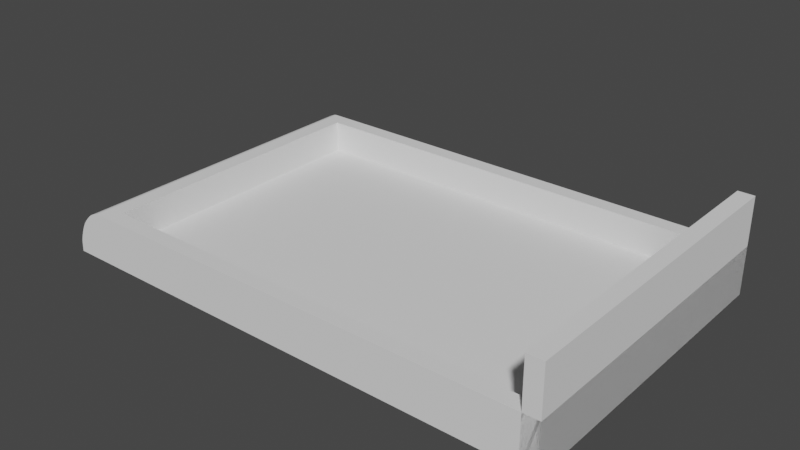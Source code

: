 # Source: caisson.blend  (saved by Blender 2.83.20; exported with 4.5.12 LTS)
import bpy
from mathutils import Matrix  # noqa: F401  (used for matrix-valued properties, if any)

bpy.ops.wm.read_factory_settings(use_empty=True)
scene = bpy.context.scene
scene.name = 'Scene'

# ---- collections
col_collection = bpy.data.collections.new('Collection'); scene.collection.children.link(col_collection)

# ---- world
world_world = bpy.data.worlds.new('World'); scene.world = world_world
world_world.use_nodes = True; world_world.node_tree.nodes.clear()
_N = world_world.node_tree.nodes; _L = world_world.node_tree.links
n0 = _N.new('ShaderNodeOutputWorld'); n0.name = 'World Output'; n0.location = (300, 300)
n1 = _N.new('ShaderNodeBackground'); n1.name = 'Background'; n1.location = (10, 300)
n1.inputs[0].default_value = (0.05088, 0.05088, 0.05088, 1.0)
_L.new(n1.outputs[0], n0.inputs[0])
n0.is_active_output = True
world_world.color = (0.05088, 0.05088, 0.05088)
world_world.use_sun_shadow = False
world_world.sun_shadow_jitter_overblur = 0.0

# ---- meshes
me_cycloid = bpy.data.meshes.new('Cycloid')
me_cycloid.from_pydata([(0.00421, -1.59e-08, 0.02338), (7.863e-17, -1.59e-08, 0.02338), (7.863e-17, -0.009628, 0.0231), (0.296, -0.009628, 0.0231), (0.296, -1.59e-08, 0.02338), (7.863e-17, -0.01915, 0.02226), (0.296, -0.01915, 0.02226), (7.863e-17, -0.02718, 0.02008), (0.296, -0.02718, 0.02008), (7.863e-17, -0.03667, 0.01666), (0.296, -0.03667, 0.01666), (7.863e-17, -0.0458, 0.01249), (0.296, -0.0458, 0.01249), (7.863e-17, -0.05196, 0.009054), (0.296, -0.05196, 0.009054), (7.863e-17, -0.05761, 0.004753), (0.296, -0.05761, 0.004753), (7.863e-17, -0.06329, -0.0003465), (0.296, -0.06329, -0.0003465), (7.863e-17, -0.06851, -0.005863), (0.296, -0.06851, -0.005863), (7.863e-17, -0.07144, -0.009533), (0.296, -0.07144, -0.009533), (7.863e-17, -0.07395, -0.01367), (0.296, -0.07395, -0.01367), (7.863e-17, -0.07658, -0.01931), (0.296, -0.07658, -0.01931), (7.863e-17, -0.07737, -0.02112), (0.296, -0.07737, -0.02112), (7.863e-17, -0.07788, -0.02268), (0.296, -0.07788, -0.02268), (7.863e-17, -0.07831, -0.02456), (0.296, -0.07831, -0.02456), (7.863e-17, -0.07853, -0.02663), (0.296, -0.07853, -0.02663), (0.296, -1.59e-08, -0.02663), (7.863e-17, -1.59e-08, -0.02663), (-2.98e-08, 3.725e-09, -0.02663), (-2.98e-08, -0.07853, -0.02663), (0.296, 3.725e-09, -0.02663), (0.296, -0.07853, -0.02663), (0.0148, -0.02618, -0.05281), (0.2812, -0.02618, -0.05281), (0.0148, -0.02618, -0.7857), (0.2812, -0.02618, -0.7857), (-1.49e-08, 1.118e-08, -0.02663), (-1.49e-08, -0.07853, -0.02663), (0.296, 1.118e-08, -0.02663), (0.296, -0.07853, -0.02663), (-4.47e-08, 4.843e-08, -0.8119), (-4.47e-08, -0.07853, -0.8119), (0.296, 4.843e-08, -0.8119), (0.296, -0.07853, -0.8119), (0.2812, -0.07853, -0.05281), (0.2812, -0.07853, -0.7857), (0.0148, -0.07853, -0.7857), (0.0148, -0.07853, -0.05281), (-4.47e-08, 7.823e-08, -0.7857), (-4.47e-08, -0.1571, -0.7857), (0.296, 7.823e-08, -0.7857), (0.296, -0.1571, -0.7857), (-4.47e-08, 8.196e-08, -0.8119), (-4.47e-08, -0.1571, -0.8119), (0.296, 8.196e-08, -0.8119), (0.296, -0.1571, -0.8119)], [], [(0, 1, 2), (2, 3, 4), (2, 4, 0), (5, 2, 3), (5, 3, 6), (7, 5, 6), (7, 6, 8), (7, 9, 10), (7, 10, 8), (11, 9, 10), (11, 10, 12), (13, 11, 12), (13, 12, 14), (13, 15, 16), (13, 16, 14), (15, 17, 18), (15, 18, 16), (19, 17, 18), (19, 18, 20), (21, 19, 20), (21, 20, 22), (21, 23, 24), (21, 24, 22), (25, 23, 24), (25, 24, 26), (27, 25, 26), (27, 26, 28), (29, 27, 28), (29, 28, 30), (29, 31, 32), (29, 32, 30), (33, 31, 32), (33, 32, 34), (35, 36, 1), (0, 4, 35), (1, 0, 35), (33, 34, 35), (33, 35, 36), (36, 1, 2), (29, 31, 33), (19, 21, 23), (33, 25, 29), (32, 30, 34), (25, 33, 23), (36, 19, 23), (33, 36, 23), (19, 36, 17), (17, 36, 15), (15, 36, 13), (13, 36, 11), (11, 36, 9), (9, 36, 7), (7, 36, 5), (5, 36, 2), (25, 27, 29), (28, 26, 30), (26, 34, 30), (35, 34, 24), (22, 20, 24), (34, 26, 24), (35, 20, 18), (35, 18, 16), (35, 16, 14), (35, 14, 12), (35, 12, 10), (35, 10, 8), (35, 8, 6), (35, 6, 3), (4, 35, 3), (20, 35, 24), (39, 40, 38, 37), (37, 38, 40, 39), (41, 42, 53, 56), (42, 44, 54, 53), (44, 43, 55, 54), (43, 41, 56, 55), (42, 41, 43, 44), (45, 46, 48, 47), (47, 48, 52, 51), (51, 52, 50, 49), (49, 50, 46, 45), (47, 51, 49, 45), (52, 54, 55, 56, 46, 50), (46, 56, 53, 54, 52, 48), (57, 58, 60, 59), (59, 60, 64, 63), (63, 64, 62, 61), (61, 62, 58, 57), (59, 63, 61, 57), (64, 60, 58, 62)])
_uv = me_cycloid.uv_layers.new(name='UVMap')
_uv.uv.foreach_set('vector', [0.0, 0.0, 0.0, 0.0, 0.0, 0.0, 0.0, 0.0, 0.0, 0.0, 0.0, 0.0, 0.0, 0.0, 0.0, 0.0, 0.0, 0.0, 0.0, 0.0, 0.0, 0.0, 0.0, 0.0, 0.0, 0.0, 0.0, 0.0, 0.0, 0.0, 0.0, 0.0, 0.0, 0.0, 0.0, 0.0, 0.0, 0.0, 0.0, 0.0, 0.0, 0.0, 0.0, 0.0, 0.0, 0.0, 0.0, 0.0, 0.0, 0.0, 0.0, 0.0, 0.0, 0.0, 0.0, 0.0, 0.0, 0.0, 0.0, 0.0, 0.0, 0.0, 0.0, 0.0, 0.0, 0.0, 0.0, 0.0, 0.0, 0.0, 0.0, 0.0, 0.0, 0.0, 0.0, 0.0, 0.0, 0.0, 0.0, 0.0, 0.0, 0.0, 0.0, 0.0, 0.0, 0.0, 0.0, 0.0, 0.0, 0.0, 0.0, 0.0, 0.0, 0.0, 0.0, 0.0, 0.0, 0.0, 0.0, 0.0, 0.0, 0.0, 0.0, 0.0, 0.0, 0.0, 0.0, 0.0, 0.0, 0.0, 0.0, 0.0, 0.0, 0.0, 0.0, 0.0, 0.0, 0.0, 0.0, 0.0, 0.0, 0.0, 0.0, 0.0, 0.0, 0.0, 0.0, 0.0, 0.0, 0.0, 0.0, 0.0, 0.0, 0.0, 0.0, 0.0, 0.0, 0.0, 0.0, 0.0, 0.0, 0.0, 0.0, 0.0, 0.0, 0.0, 0.0, 0.0, 0.0, 0.0, 0.0, 0.0, 0.0, 0.0, 0.0, 0.0, 0.0, 0.0, 0.0, 0.0, 0.0, 0.0, 0.0, 0.0, 0.0, 0.0, 0.0, 0.0, 0.0, 0.0, 0.0, 0.0, 0.0, 0.0, 0.0, 0.0, 0.0, 0.0, 0.0, 0.0, 0.0, 0.0, 0.0, 0.0, 0.0, 0.0, 0.0, 0.0, 0.0, 0.0, 0.0, 0.0, 0.0, 0.0, 0.0, 0.0, 0.0, 0.0, 0.0, 0.0, 0.0, 0.0, 0.0, 0.0, 0.0, 0.0, 0.0, 0.0, 0.0, 0.0, 0.0, 0.0, 0.0, 0.0, 0.0, 0.0, 0.0, 0.0, 0.0, 0.0, 0.0, 0.0, 0.0, 0.0, 0.0, 0.0, 0.0, 0.0, 0.0, 0.0, 0.0, 0.0, 0.0, 0.0, 0.0, 0.0, 0.0, 0.0, 0.0, 0.0, 0.0, 0.0, 0.0, 0.0, 0.0, 0.0, 0.0, 0.0, 0.0, 0.0, 0.0, 0.0, 0.0, 0.0, 0.0, 0.0, 0.0, 0.0, 0.0, 0.0, 0.0, 0.0, 0.0, 0.0, 0.0, 0.0, 0.0, 0.0, 0.0, 0.0, 0.0, 0.0, 0.0, 0.0, 0.0, 0.0, 0.0, 0.0, 0.0, 0.0, 0.0, 0.0, 0.0, 0.0, 0.0, 0.0, 0.0, 0.0, 0.0, 0.0, 0.0, 0.0, 0.0, 0.0, 0.0, 0.0, 0.0, 0.0, 0.0, 0.0, 0.0, 0.0, 0.0, 0.0, 0.0, 0.0, 0.0, 0.0, 0.0, 0.0, 0.0, 0.0, 0.0, 0.0, 0.0, 0.0, 0.0, 0.0, 0.0, 0.0, 0.0, 0.0, 0.0, 0.0, 0.0, 0.0, 0.0, 0.0, 0.0, 0.0, 0.0, 0.0, 0.0, 0.0, 0.0, 0.0, 0.0, 0.0, 0.0, 0.0, 0.0, 0.0, 0.0, 0.0, 0.0, 0.0, 0.0, 0.0, 0.0, 0.0, 0.0, 0.0, 0.0, 0.0, 0.0, 0.0, 0.0, 0.0, 0.0, 0.0, 0.0, 0.0, 0.0, 0.0, 0.0, 0.0, 0.0, 0.0, 0.0, 0.0, 0.0, 0.0, 0.0, 0.0, 0.0, 0.0, 0.0, 0.0, 0.0, 0.0, 0.0, 0.0, 0.0, 0.0, 0.0, 0.0, 0.0, 0.0, 0.0, 0.0, 0.0, 0.0, 0.0, 0.0, 0.0, 0.0, 0.0, 0.0, 0.0, 0.0, 0.0, 0.0, 0.0, 0.0, 0.0, 0.0, 0.0, 0.0, 0.0, 0.0, 0.0, 0.0, 0.0, 0.0, 0.0, 0.0, 0.0, 0.0, 0.0, 0.0, 0.375, 0.25, 0.875, 0.5, 0.625, 1.0, 0.125, 0.75, 0.375, 0.0, 0.625, 0.0, 0.625, 0.25, 0.375, 0.25, 0.375, 0.0, 0.375, 0.25, 0.5, 0.25, 0.5, 0.0, 0.375, 0.25, 0.375, 0.5, 0.5, 0.5, 0.5, 0.25, 0.375, 0.5, 0.375, 0.75, 0.5, 0.75, 0.5, 0.5, 0.375, 0.75, 0.375, 1.0, 0.5, 1.0, 0.5, 0.75, 0.125, 0.5, 0.125, 0.75, 0.375, 0.75, 0.375, 0.5, 0.375, 0.0, 0.625, 0.0, 0.625, 0.25, 0.375, 0.25, 0.375, 0.25, 0.625, 0.25, 0.625, 0.5, 0.375, 0.5, 0.375, 0.5, 0.625, 0.5, 0.625, 0.75, 0.375, 0.75, 0.375, 0.75, 0.625, 0.75, 0.625, 1.0, 0.375, 1.0, 0.125, 0.5, 0.375, 0.5, 0.375, 0.75, 0.125, 0.75, 0.625, 0.5, 0.6333, 0.5125, 0.6333, 0.7375, 0.8667, 0.7375, 0.875, 0.75, 0.625, 0.75, 0.875, 0.75, 0.8667, 0.7375, 0.8667, 0.5125, 0.6333, 0.5125, 0.625, 0.5, 0.875, 0.5, 0.375, 0.0, 0.625, 0.0, 0.625, 0.25, 0.375, 0.25, 0.375, 0.25, 0.625, 0.25, 0.625, 0.5, 0.375, 0.5, 0.375, 0.5, 0.625, 0.5, 0.625, 0.75, 0.375, 0.75, 0.375, 0.75, 0.625, 0.75, 0.625, 1.0, 0.375, 1.0, 0.125, 0.5, 0.375, 0.5, 0.375, 0.75, 0.125, 0.75, 0.625, 0.5, 0.875, 0.5, 0.875, 0.75, 0.625, 0.75])
me_cycloid.use_remesh_fix_poles = True
me_cycloid.use_remesh_preserve_attributes = False
me_cycloid.use_mirror_vertex_groups = False
me_cycloid.update()

# ---- objects
ob_cycloid = bpy.data.objects.new('Cycloid', me_cycloid)

# ---- transforms, parenting, visibility, modifiers, constraints
ob_cycloid.location = (8.398, -1.0, 0.7)
ob_cycloid.rotation_euler = (-1.571, 0.0, 1.571)
ob_cycloid.scale = (6.756, 3.82, 3.82)
ob_cycloid.lineart.crease_threshold = 0.0

# ---- collection membership
col_collection.objects.link(ob_cycloid)

# ---- scene / render settings (as saved in the file)
scene.frame_start = 1; scene.frame_end = 250; scene.frame_set(1)
scene.render.engine = 'BLENDER_EEVEE_NEXT'
scene.cycles.use_denoising = False
scene.cycles.samples = 128
scene.cycles.sampling_pattern = 'TABULATED_SOBOL'
scene.cycles.use_adaptive_sampling = False
scene.cycles.use_light_tree = False
scene.view_settings.view_transform = 'Filmic'
bpy.context.view_layer.update()

# ---- added for rendering (the .blend has no active camera and no usable light): camera, sun
cam_auto = bpy.data.cameras.new('AutoCamera')
cam_auto.lens = 50.0
cam_auto.sensor_width = 36.0
cam_auto.clip_end = 1000.0
ob_auto_camera = bpy.data.objects.new('AutoCamera', cam_auto)
scene.collection.objects.link(ob_auto_camera)
ob_auto_camera.location = (13.4328, -4.23405, 3.8227)
ob_auto_camera.rotation_euler = (1.09748, -7.21219e-08, 0.694738)
scene.camera = ob_auto_camera
light_auto_sun = bpy.data.lights.new('AutoSun', 'SUN')
light_auto_sun.energy = 3.0
light_auto_sun.angle = 0.0523599
ob_auto_sun = bpy.data.objects.new('AutoSun', light_auto_sun)
scene.collection.objects.link(ob_auto_sun)
ob_auto_sun.rotation_euler = (0.872665, 0.174533, 0.523599)
bpy.context.view_layer.update()
